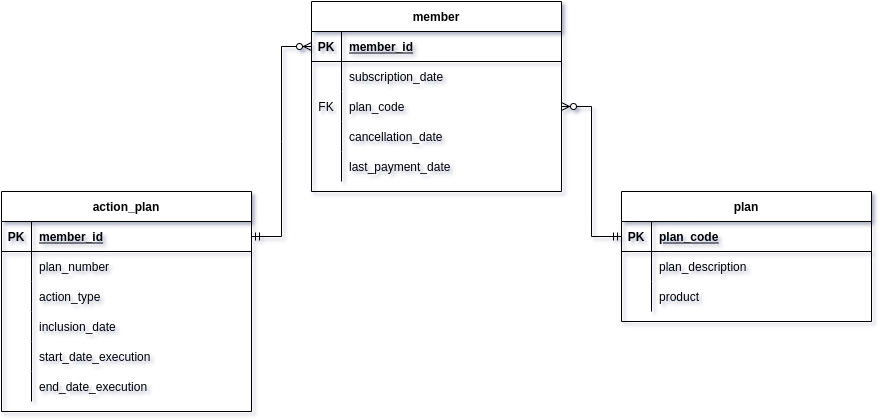

The diagram above was exported from draw.io. Its source (the exported page's mxGraphModel, read from the mxfile embedded in the PNG):
<mxGraphModel dx="2090" dy="-453" grid="1" gridSize="10" guides="1" tooltips="1" connect="1" arrows="1" fold="1" page="1" pageScale="1" pageWidth="850" pageHeight="1100" math="0" shadow="0">
  <root>
    <mxCell id="0" />
    <mxCell id="1" parent="0" />
    <mxCell id="-9efhss-BpK-C9h2bzlN-26" value="member" style="shape=table;startSize=30;container=1;collapsible=1;childLayout=tableLayout;fixedRows=1;rowLines=0;fontStyle=1;align=center;resizeLast=1;" vertex="1" parent="1">
      <mxGeometry x="-230" y="1140" width="250" height="190" as="geometry" />
    </mxCell>
    <mxCell id="-9efhss-BpK-C9h2bzlN-27" value="" style="shape=partialRectangle;collapsible=0;dropTarget=0;pointerEvents=0;fillColor=none;points=[[0,0.5],[1,0.5]];portConstraint=eastwest;top=0;left=0;right=0;bottom=1;" vertex="1" parent="-9efhss-BpK-C9h2bzlN-26">
      <mxGeometry y="30" width="250" height="30" as="geometry" />
    </mxCell>
    <mxCell id="-9efhss-BpK-C9h2bzlN-28" value="PK" style="shape=partialRectangle;overflow=hidden;connectable=0;fillColor=none;top=0;left=0;bottom=0;right=0;fontStyle=1;" vertex="1" parent="-9efhss-BpK-C9h2bzlN-27">
      <mxGeometry width="30" height="30" as="geometry">
        <mxRectangle width="30" height="30" as="alternateBounds" />
      </mxGeometry>
    </mxCell>
    <mxCell id="-9efhss-BpK-C9h2bzlN-29" value="member_id" style="shape=partialRectangle;overflow=hidden;connectable=0;fillColor=none;top=0;left=0;bottom=0;right=0;align=left;spacingLeft=6;fontStyle=5;" vertex="1" parent="-9efhss-BpK-C9h2bzlN-27">
      <mxGeometry x="30" width="220" height="30" as="geometry">
        <mxRectangle width="220" height="30" as="alternateBounds" />
      </mxGeometry>
    </mxCell>
    <mxCell id="-9efhss-BpK-C9h2bzlN-30" value="" style="shape=partialRectangle;collapsible=0;dropTarget=0;pointerEvents=0;fillColor=none;points=[[0,0.5],[1,0.5]];portConstraint=eastwest;top=0;left=0;right=0;bottom=0;" vertex="1" parent="-9efhss-BpK-C9h2bzlN-26">
      <mxGeometry y="60" width="250" height="30" as="geometry" />
    </mxCell>
    <mxCell id="-9efhss-BpK-C9h2bzlN-31" value="" style="shape=partialRectangle;overflow=hidden;connectable=0;fillColor=none;top=0;left=0;bottom=0;right=0;" vertex="1" parent="-9efhss-BpK-C9h2bzlN-30">
      <mxGeometry width="30" height="30" as="geometry">
        <mxRectangle width="30" height="30" as="alternateBounds" />
      </mxGeometry>
    </mxCell>
    <mxCell id="-9efhss-BpK-C9h2bzlN-32" value="subscription_date" style="shape=partialRectangle;overflow=hidden;connectable=0;fillColor=none;top=0;left=0;bottom=0;right=0;align=left;spacingLeft=6;" vertex="1" parent="-9efhss-BpK-C9h2bzlN-30">
      <mxGeometry x="30" width="220" height="30" as="geometry">
        <mxRectangle width="220" height="30" as="alternateBounds" />
      </mxGeometry>
    </mxCell>
    <mxCell id="-9efhss-BpK-C9h2bzlN-33" style="shape=partialRectangle;collapsible=0;dropTarget=0;pointerEvents=0;fillColor=none;points=[[0,0.5],[1,0.5]];portConstraint=eastwest;top=0;left=0;right=0;bottom=0;" vertex="1" parent="-9efhss-BpK-C9h2bzlN-26">
      <mxGeometry y="90" width="250" height="30" as="geometry" />
    </mxCell>
    <mxCell id="-9efhss-BpK-C9h2bzlN-34" value="FK" style="shape=partialRectangle;overflow=hidden;connectable=0;fillColor=none;top=0;left=0;bottom=0;right=0;" vertex="1" parent="-9efhss-BpK-C9h2bzlN-33">
      <mxGeometry width="30" height="30" as="geometry">
        <mxRectangle width="30" height="30" as="alternateBounds" />
      </mxGeometry>
    </mxCell>
    <mxCell id="-9efhss-BpK-C9h2bzlN-35" value="plan_code" style="shape=partialRectangle;overflow=hidden;connectable=0;fillColor=none;top=0;left=0;bottom=0;right=0;align=left;spacingLeft=6;" vertex="1" parent="-9efhss-BpK-C9h2bzlN-33">
      <mxGeometry x="30" width="220" height="30" as="geometry">
        <mxRectangle width="220" height="30" as="alternateBounds" />
      </mxGeometry>
    </mxCell>
    <mxCell id="-9efhss-BpK-C9h2bzlN-36" value="" style="shape=partialRectangle;collapsible=0;dropTarget=0;pointerEvents=0;fillColor=none;points=[[0,0.5],[1,0.5]];portConstraint=eastwest;top=0;left=0;right=0;bottom=0;" vertex="1" parent="-9efhss-BpK-C9h2bzlN-26">
      <mxGeometry y="120" width="250" height="30" as="geometry" />
    </mxCell>
    <mxCell id="-9efhss-BpK-C9h2bzlN-37" value="" style="shape=partialRectangle;overflow=hidden;connectable=0;fillColor=none;top=0;left=0;bottom=0;right=0;" vertex="1" parent="-9efhss-BpK-C9h2bzlN-36">
      <mxGeometry width="30" height="30" as="geometry">
        <mxRectangle width="30" height="30" as="alternateBounds" />
      </mxGeometry>
    </mxCell>
    <mxCell id="-9efhss-BpK-C9h2bzlN-38" value="cancellation_date" style="shape=partialRectangle;overflow=hidden;connectable=0;fillColor=none;top=0;left=0;bottom=0;right=0;align=left;spacingLeft=6;" vertex="1" parent="-9efhss-BpK-C9h2bzlN-36">
      <mxGeometry x="30" width="220" height="30" as="geometry">
        <mxRectangle width="220" height="30" as="alternateBounds" />
      </mxGeometry>
    </mxCell>
    <mxCell id="-9efhss-BpK-C9h2bzlN-39" style="shape=partialRectangle;collapsible=0;dropTarget=0;pointerEvents=0;fillColor=none;points=[[0,0.5],[1,0.5]];portConstraint=eastwest;top=0;left=0;right=0;bottom=0;" vertex="1" parent="-9efhss-BpK-C9h2bzlN-26">
      <mxGeometry y="150" width="250" height="30" as="geometry" />
    </mxCell>
    <mxCell id="-9efhss-BpK-C9h2bzlN-40" style="shape=partialRectangle;overflow=hidden;connectable=0;fillColor=none;top=0;left=0;bottom=0;right=0;" vertex="1" parent="-9efhss-BpK-C9h2bzlN-39">
      <mxGeometry width="30" height="30" as="geometry">
        <mxRectangle width="30" height="30" as="alternateBounds" />
      </mxGeometry>
    </mxCell>
    <mxCell id="-9efhss-BpK-C9h2bzlN-41" value="last_payment_date" style="shape=partialRectangle;overflow=hidden;connectable=0;fillColor=none;top=0;left=0;bottom=0;right=0;align=left;spacingLeft=6;" vertex="1" parent="-9efhss-BpK-C9h2bzlN-39">
      <mxGeometry x="30" width="220" height="30" as="geometry">
        <mxRectangle width="220" height="30" as="alternateBounds" />
      </mxGeometry>
    </mxCell>
    <mxCell id="-9efhss-BpK-C9h2bzlN-42" value="plan" style="shape=table;startSize=30;container=1;collapsible=1;childLayout=tableLayout;fixedRows=1;rowLines=0;fontStyle=1;align=center;resizeLast=1;" vertex="1" parent="1">
      <mxGeometry x="80" y="1330" width="250" height="130" as="geometry" />
    </mxCell>
    <mxCell id="-9efhss-BpK-C9h2bzlN-43" value="" style="shape=partialRectangle;collapsible=0;dropTarget=0;pointerEvents=0;fillColor=none;points=[[0,0.5],[1,0.5]];portConstraint=eastwest;top=0;left=0;right=0;bottom=1;" vertex="1" parent="-9efhss-BpK-C9h2bzlN-42">
      <mxGeometry y="30" width="250" height="30" as="geometry" />
    </mxCell>
    <mxCell id="-9efhss-BpK-C9h2bzlN-44" value="PK" style="shape=partialRectangle;overflow=hidden;connectable=0;fillColor=none;top=0;left=0;bottom=0;right=0;fontStyle=1;" vertex="1" parent="-9efhss-BpK-C9h2bzlN-43">
      <mxGeometry width="30" height="30" as="geometry">
        <mxRectangle width="30" height="30" as="alternateBounds" />
      </mxGeometry>
    </mxCell>
    <mxCell id="-9efhss-BpK-C9h2bzlN-45" value="plan_code" style="shape=partialRectangle;overflow=hidden;connectable=0;fillColor=none;top=0;left=0;bottom=0;right=0;align=left;spacingLeft=6;fontStyle=5;" vertex="1" parent="-9efhss-BpK-C9h2bzlN-43">
      <mxGeometry x="30" width="220" height="30" as="geometry">
        <mxRectangle width="220" height="30" as="alternateBounds" />
      </mxGeometry>
    </mxCell>
    <mxCell id="-9efhss-BpK-C9h2bzlN-46" value="" style="shape=partialRectangle;collapsible=0;dropTarget=0;pointerEvents=0;fillColor=none;points=[[0,0.5],[1,0.5]];portConstraint=eastwest;top=0;left=0;right=0;bottom=0;" vertex="1" parent="-9efhss-BpK-C9h2bzlN-42">
      <mxGeometry y="60" width="250" height="30" as="geometry" />
    </mxCell>
    <mxCell id="-9efhss-BpK-C9h2bzlN-47" value="" style="shape=partialRectangle;overflow=hidden;connectable=0;fillColor=none;top=0;left=0;bottom=0;right=0;" vertex="1" parent="-9efhss-BpK-C9h2bzlN-46">
      <mxGeometry width="30" height="30" as="geometry">
        <mxRectangle width="30" height="30" as="alternateBounds" />
      </mxGeometry>
    </mxCell>
    <mxCell id="-9efhss-BpK-C9h2bzlN-48" value="plan_description" style="shape=partialRectangle;overflow=hidden;connectable=0;fillColor=none;top=0;left=0;bottom=0;right=0;align=left;spacingLeft=6;" vertex="1" parent="-9efhss-BpK-C9h2bzlN-46">
      <mxGeometry x="30" width="220" height="30" as="geometry">
        <mxRectangle width="220" height="30" as="alternateBounds" />
      </mxGeometry>
    </mxCell>
    <mxCell id="AMd50eKepMdTjXDfnhcF-1" style="shape=partialRectangle;collapsible=0;dropTarget=0;pointerEvents=0;fillColor=none;points=[[0,0.5],[1,0.5]];portConstraint=eastwest;top=0;left=0;right=0;bottom=0;" vertex="1" parent="-9efhss-BpK-C9h2bzlN-42">
      <mxGeometry y="90" width="250" height="30" as="geometry" />
    </mxCell>
    <mxCell id="AMd50eKepMdTjXDfnhcF-2" style="shape=partialRectangle;overflow=hidden;connectable=0;fillColor=none;top=0;left=0;bottom=0;right=0;" vertex="1" parent="AMd50eKepMdTjXDfnhcF-1">
      <mxGeometry width="30" height="30" as="geometry">
        <mxRectangle width="30" height="30" as="alternateBounds" />
      </mxGeometry>
    </mxCell>
    <mxCell id="AMd50eKepMdTjXDfnhcF-3" value="product" style="shape=partialRectangle;overflow=hidden;connectable=0;fillColor=none;top=0;left=0;bottom=0;right=0;align=left;spacingLeft=6;" vertex="1" parent="AMd50eKepMdTjXDfnhcF-1">
      <mxGeometry x="30" width="220" height="30" as="geometry">
        <mxRectangle width="220" height="30" as="alternateBounds" />
      </mxGeometry>
    </mxCell>
    <mxCell id="-9efhss-BpK-C9h2bzlN-49" value="action_plan" style="shape=table;startSize=30;container=1;collapsible=1;childLayout=tableLayout;fixedRows=1;rowLines=0;fontStyle=1;align=center;resizeLast=1;" vertex="1" parent="1">
      <mxGeometry x="-540" y="1330" width="250" height="220" as="geometry" />
    </mxCell>
    <mxCell id="-9efhss-BpK-C9h2bzlN-50" value="" style="shape=partialRectangle;collapsible=0;dropTarget=0;pointerEvents=0;fillColor=none;points=[[0,0.5],[1,0.5]];portConstraint=eastwest;top=0;left=0;right=0;bottom=1;" vertex="1" parent="-9efhss-BpK-C9h2bzlN-49">
      <mxGeometry y="30" width="250" height="30" as="geometry" />
    </mxCell>
    <mxCell id="-9efhss-BpK-C9h2bzlN-51" value="PK" style="shape=partialRectangle;overflow=hidden;connectable=0;fillColor=none;top=0;left=0;bottom=0;right=0;fontStyle=1;" vertex="1" parent="-9efhss-BpK-C9h2bzlN-50">
      <mxGeometry width="30" height="30" as="geometry">
        <mxRectangle width="30" height="30" as="alternateBounds" />
      </mxGeometry>
    </mxCell>
    <mxCell id="-9efhss-BpK-C9h2bzlN-52" value="member_id" style="shape=partialRectangle;overflow=hidden;connectable=0;fillColor=none;top=0;left=0;bottom=0;right=0;align=left;spacingLeft=6;fontStyle=5;" vertex="1" parent="-9efhss-BpK-C9h2bzlN-50">
      <mxGeometry x="30" width="220" height="30" as="geometry">
        <mxRectangle width="220" height="30" as="alternateBounds" />
      </mxGeometry>
    </mxCell>
    <mxCell id="-9efhss-BpK-C9h2bzlN-53" value="" style="shape=partialRectangle;collapsible=0;dropTarget=0;pointerEvents=0;fillColor=none;points=[[0,0.5],[1,0.5]];portConstraint=eastwest;top=0;left=0;right=0;bottom=0;" vertex="1" parent="-9efhss-BpK-C9h2bzlN-49">
      <mxGeometry y="60" width="250" height="30" as="geometry" />
    </mxCell>
    <mxCell id="-9efhss-BpK-C9h2bzlN-54" value="" style="shape=partialRectangle;overflow=hidden;connectable=0;fillColor=none;top=0;left=0;bottom=0;right=0;" vertex="1" parent="-9efhss-BpK-C9h2bzlN-53">
      <mxGeometry width="30" height="30" as="geometry">
        <mxRectangle width="30" height="30" as="alternateBounds" />
      </mxGeometry>
    </mxCell>
    <mxCell id="-9efhss-BpK-C9h2bzlN-55" value="plan_number" style="shape=partialRectangle;overflow=hidden;connectable=0;fillColor=none;top=0;left=0;bottom=0;right=0;align=left;spacingLeft=6;" vertex="1" parent="-9efhss-BpK-C9h2bzlN-53">
      <mxGeometry x="30" width="220" height="30" as="geometry">
        <mxRectangle width="220" height="30" as="alternateBounds" />
      </mxGeometry>
    </mxCell>
    <mxCell id="AMd50eKepMdTjXDfnhcF-7" style="shape=partialRectangle;collapsible=0;dropTarget=0;pointerEvents=0;fillColor=none;points=[[0,0.5],[1,0.5]];portConstraint=eastwest;top=0;left=0;right=0;bottom=0;" vertex="1" parent="-9efhss-BpK-C9h2bzlN-49">
      <mxGeometry y="90" width="250" height="30" as="geometry" />
    </mxCell>
    <mxCell id="AMd50eKepMdTjXDfnhcF-8" style="shape=partialRectangle;overflow=hidden;connectable=0;fillColor=none;top=0;left=0;bottom=0;right=0;" vertex="1" parent="AMd50eKepMdTjXDfnhcF-7">
      <mxGeometry width="30" height="30" as="geometry">
        <mxRectangle width="30" height="30" as="alternateBounds" />
      </mxGeometry>
    </mxCell>
    <mxCell id="AMd50eKepMdTjXDfnhcF-9" value="action_type" style="shape=partialRectangle;overflow=hidden;connectable=0;fillColor=none;top=0;left=0;bottom=0;right=0;align=left;spacingLeft=6;" vertex="1" parent="AMd50eKepMdTjXDfnhcF-7">
      <mxGeometry x="30" width="220" height="30" as="geometry">
        <mxRectangle width="220" height="30" as="alternateBounds" />
      </mxGeometry>
    </mxCell>
    <mxCell id="AMd50eKepMdTjXDfnhcF-10" style="shape=partialRectangle;collapsible=0;dropTarget=0;pointerEvents=0;fillColor=none;points=[[0,0.5],[1,0.5]];portConstraint=eastwest;top=0;left=0;right=0;bottom=0;" vertex="1" parent="-9efhss-BpK-C9h2bzlN-49">
      <mxGeometry y="120" width="250" height="30" as="geometry" />
    </mxCell>
    <mxCell id="AMd50eKepMdTjXDfnhcF-11" style="shape=partialRectangle;overflow=hidden;connectable=0;fillColor=none;top=0;left=0;bottom=0;right=0;" vertex="1" parent="AMd50eKepMdTjXDfnhcF-10">
      <mxGeometry width="30" height="30" as="geometry">
        <mxRectangle width="30" height="30" as="alternateBounds" />
      </mxGeometry>
    </mxCell>
    <mxCell id="AMd50eKepMdTjXDfnhcF-12" value="inclusion_date" style="shape=partialRectangle;overflow=hidden;connectable=0;fillColor=none;top=0;left=0;bottom=0;right=0;align=left;spacingLeft=6;" vertex="1" parent="AMd50eKepMdTjXDfnhcF-10">
      <mxGeometry x="30" width="220" height="30" as="geometry">
        <mxRectangle width="220" height="30" as="alternateBounds" />
      </mxGeometry>
    </mxCell>
    <mxCell id="-9efhss-BpK-C9h2bzlN-82" style="shape=partialRectangle;collapsible=0;dropTarget=0;pointerEvents=0;fillColor=none;points=[[0,0.5],[1,0.5]];portConstraint=eastwest;top=0;left=0;right=0;bottom=0;" vertex="1" parent="-9efhss-BpK-C9h2bzlN-49">
      <mxGeometry y="150" width="250" height="30" as="geometry" />
    </mxCell>
    <mxCell id="-9efhss-BpK-C9h2bzlN-83" style="shape=partialRectangle;overflow=hidden;connectable=0;fillColor=none;top=0;left=0;bottom=0;right=0;" vertex="1" parent="-9efhss-BpK-C9h2bzlN-82">
      <mxGeometry width="30" height="30" as="geometry">
        <mxRectangle width="30" height="30" as="alternateBounds" />
      </mxGeometry>
    </mxCell>
    <mxCell id="-9efhss-BpK-C9h2bzlN-84" value="start_date_execution" style="shape=partialRectangle;overflow=hidden;connectable=0;fillColor=none;top=0;left=0;bottom=0;right=0;align=left;spacingLeft=6;" vertex="1" parent="-9efhss-BpK-C9h2bzlN-82">
      <mxGeometry x="30" width="220" height="30" as="geometry">
        <mxRectangle width="220" height="30" as="alternateBounds" />
      </mxGeometry>
    </mxCell>
    <mxCell id="-9efhss-BpK-C9h2bzlN-85" style="shape=partialRectangle;collapsible=0;dropTarget=0;pointerEvents=0;fillColor=none;points=[[0,0.5],[1,0.5]];portConstraint=eastwest;top=0;left=0;right=0;bottom=0;" vertex="1" parent="-9efhss-BpK-C9h2bzlN-49">
      <mxGeometry y="180" width="250" height="30" as="geometry" />
    </mxCell>
    <mxCell id="-9efhss-BpK-C9h2bzlN-86" style="shape=partialRectangle;overflow=hidden;connectable=0;fillColor=none;top=0;left=0;bottom=0;right=0;" vertex="1" parent="-9efhss-BpK-C9h2bzlN-85">
      <mxGeometry width="30" height="30" as="geometry">
        <mxRectangle width="30" height="30" as="alternateBounds" />
      </mxGeometry>
    </mxCell>
    <mxCell id="-9efhss-BpK-C9h2bzlN-87" value="end_date_execution" style="shape=partialRectangle;overflow=hidden;connectable=0;fillColor=none;top=0;left=0;bottom=0;right=0;align=left;spacingLeft=6;" vertex="1" parent="-9efhss-BpK-C9h2bzlN-85">
      <mxGeometry x="30" width="220" height="30" as="geometry">
        <mxRectangle width="220" height="30" as="alternateBounds" />
      </mxGeometry>
    </mxCell>
    <mxCell id="-9efhss-BpK-C9h2bzlN-65" value="" style="edgeStyle=entityRelationEdgeStyle;fontSize=12;html=1;endArrow=ERzeroToMany;startArrow=ERmandOne;rounded=0;entryX=1;entryY=0.5;entryDx=0;entryDy=0;exitX=0;exitY=0.5;exitDx=0;exitDy=0;" edge="1" parent="1" source="-9efhss-BpK-C9h2bzlN-43" target="-9efhss-BpK-C9h2bzlN-33">
      <mxGeometry width="100" height="100" relative="1" as="geometry">
        <mxPoint x="120" y="1240" as="sourcePoint" />
        <mxPoint x="100" y="1190" as="targetPoint" />
      </mxGeometry>
    </mxCell>
    <mxCell id="-9efhss-BpK-C9h2bzlN-66" value="" style="edgeStyle=entityRelationEdgeStyle;fontSize=12;html=1;endArrow=ERzeroToMany;startArrow=ERmandOne;rounded=0;entryX=0;entryY=0.5;entryDx=0;entryDy=0;exitX=1;exitY=0.5;exitDx=0;exitDy=0;" edge="1" parent="1" source="-9efhss-BpK-C9h2bzlN-50" target="-9efhss-BpK-C9h2bzlN-27">
      <mxGeometry width="100" height="100" relative="1" as="geometry">
        <mxPoint x="-260" y="1285" as="sourcePoint" />
        <mxPoint x="20" y="1230" as="targetPoint" />
      </mxGeometry>
    </mxCell>
  </root>
</mxGraphModel>